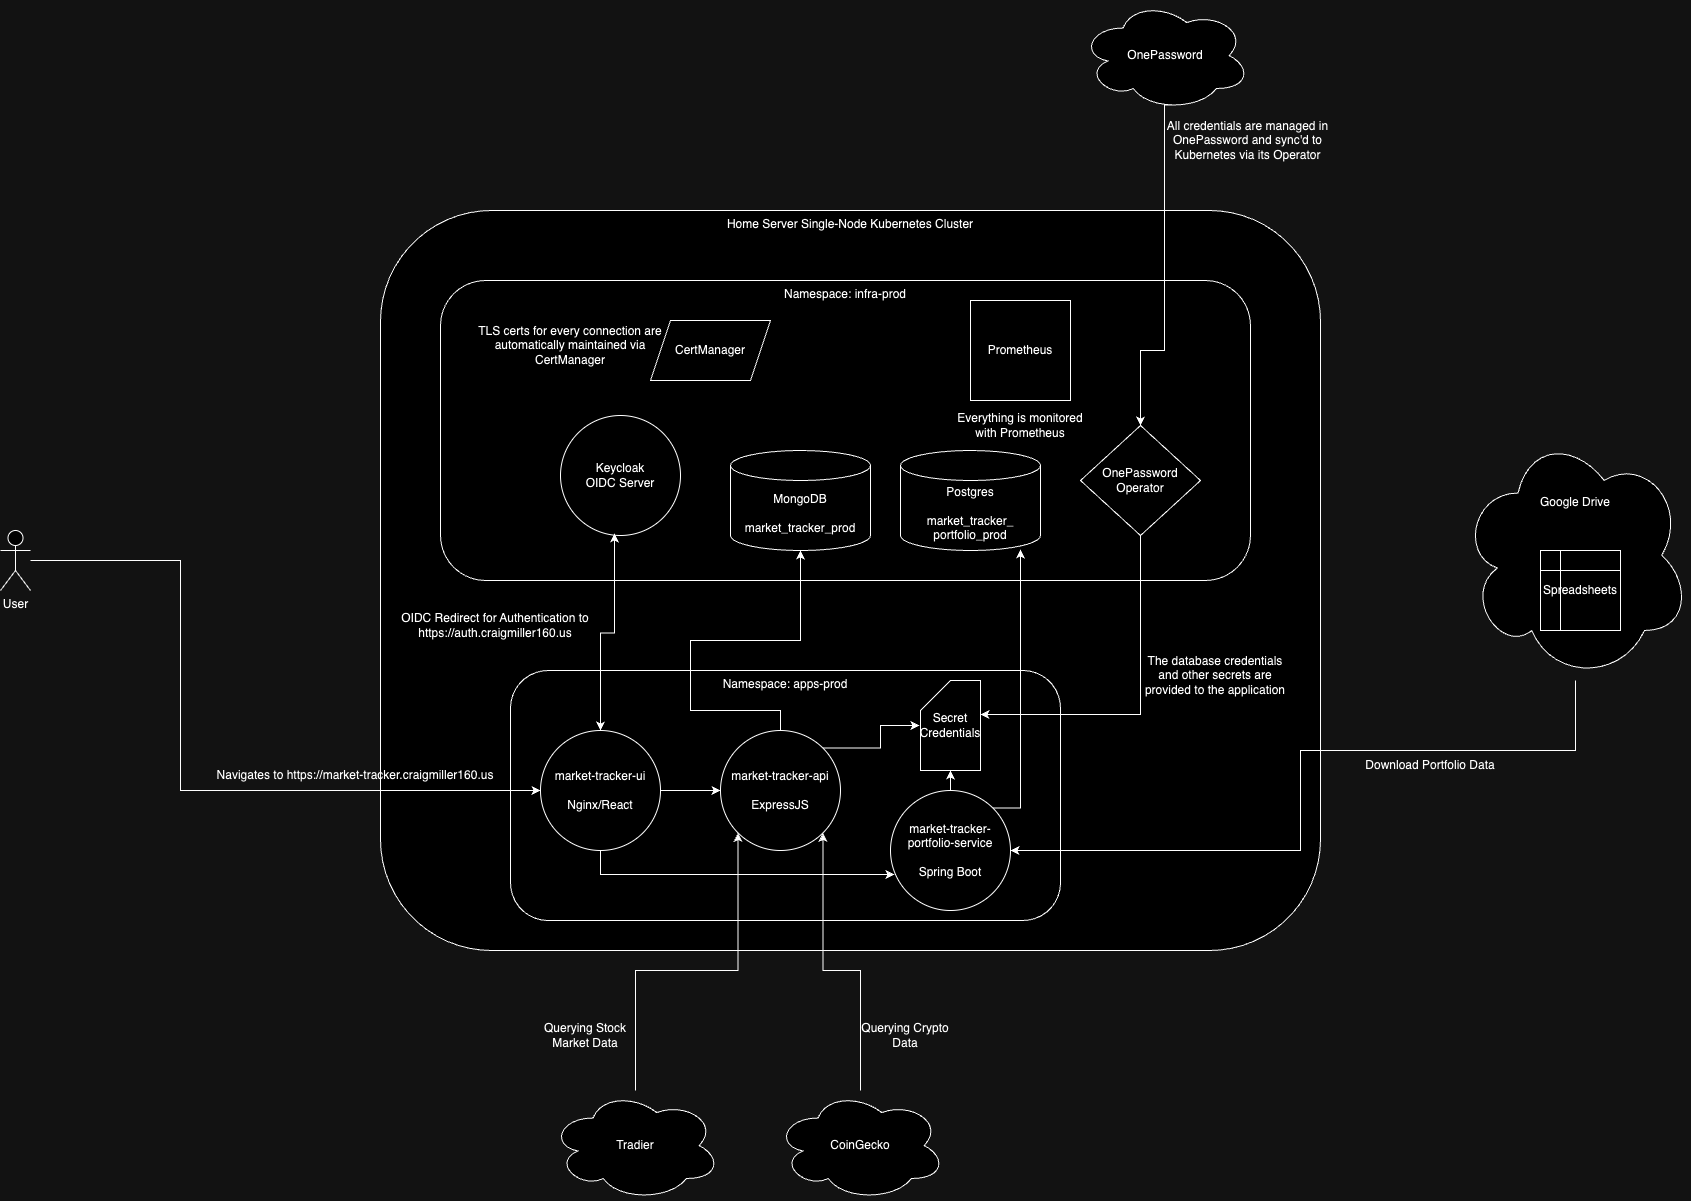

The diagram above was exported from draw.io. Its source (the exported page's mxGraphModel, read from the mxfile embedded in the PNG):
<mxGraphModel dx="2074" dy="2221" grid="1" gridSize="10" guides="1" tooltips="1" connect="1" arrows="1" fold="1" page="1" pageScale="1" pageWidth="850" pageHeight="1100" math="0" shadow="0">
  <root>
    <mxCell id="0" />
    <mxCell id="1" parent="0" />
    <mxCell id="Amae4i2pNvrrq9EUrHnS-1" value="Home Server Single-Node Kubernetes Cluster" style="rounded=1;whiteSpace=wrap;html=1;verticalAlign=top;" parent="1" vertex="1">
      <mxGeometry x="450" y="10" width="940" height="740" as="geometry" />
    </mxCell>
    <mxCell id="_esjdTxtRPPF1MqAPOH7-1" value="User" style="shape=umlActor;verticalLabelPosition=bottom;verticalAlign=top;html=1;outlineConnect=0;" parent="1" vertex="1">
      <mxGeometry x="70" y="330" width="30" height="60" as="geometry" />
    </mxCell>
    <mxCell id="_esjdTxtRPPF1MqAPOH7-3" value="Namespace: infra-prod" style="rounded=1;whiteSpace=wrap;html=1;verticalAlign=top;" parent="1" vertex="1">
      <mxGeometry x="510" y="80" width="810" height="300" as="geometry" />
    </mxCell>
    <mxCell id="_esjdTxtRPPF1MqAPOH7-4" value="MongoDB&lt;br&gt;&lt;br&gt;market_tracker_prod" style="shape=cylinder3;whiteSpace=wrap;html=1;boundedLbl=1;backgroundOutline=1;size=15;verticalAlign=middle;" parent="1" vertex="1">
      <mxGeometry x="800" y="250" width="140" height="100" as="geometry" />
    </mxCell>
    <mxCell id="_esjdTxtRPPF1MqAPOH7-6" value="Namespace: apps-prod" style="rounded=1;whiteSpace=wrap;html=1;verticalAlign=top;" parent="1" vertex="1">
      <mxGeometry x="580" y="470" width="550" height="250" as="geometry" />
    </mxCell>
    <mxCell id="_esjdTxtRPPF1MqAPOH7-9" style="edgeStyle=orthogonalEdgeStyle;rounded=0;orthogonalLoop=1;jettySize=auto;html=1;entryX=0;entryY=0.5;entryDx=0;entryDy=0;" parent="1" source="_esjdTxtRPPF1MqAPOH7-7" target="_esjdTxtRPPF1MqAPOH7-8" edge="1">
      <mxGeometry relative="1" as="geometry" />
    </mxCell>
    <mxCell id="_esjdTxtRPPF1MqAPOH7-7" value="market-tracker-ui&lt;br&gt;&lt;br&gt;Nginx/React" style="ellipse;whiteSpace=wrap;html=1;aspect=fixed;" parent="1" vertex="1">
      <mxGeometry x="610" y="530" width="120" height="120" as="geometry" />
    </mxCell>
    <mxCell id="_esjdTxtRPPF1MqAPOH7-8" value="market-tracker-api&lt;br&gt;&lt;br&gt;ExpressJS" style="ellipse;whiteSpace=wrap;html=1;aspect=fixed;" parent="1" vertex="1">
      <mxGeometry x="790" y="530" width="120" height="120" as="geometry" />
    </mxCell>
    <mxCell id="_esjdTxtRPPF1MqAPOH7-10" style="edgeStyle=orthogonalEdgeStyle;rounded=0;orthogonalLoop=1;jettySize=auto;html=1;exitX=0.5;exitY=0;exitDx=0;exitDy=0;entryX=0.5;entryY=1;entryDx=0;entryDy=0;entryPerimeter=0;" parent="1" source="_esjdTxtRPPF1MqAPOH7-8" target="_esjdTxtRPPF1MqAPOH7-4" edge="1">
      <mxGeometry relative="1" as="geometry">
        <Array as="points">
          <mxPoint x="850" y="510" />
          <mxPoint x="760" y="510" />
          <mxPoint x="760" y="440" />
          <mxPoint x="870" y="440" />
        </Array>
      </mxGeometry>
    </mxCell>
    <mxCell id="_esjdTxtRPPF1MqAPOH7-13" style="edgeStyle=orthogonalEdgeStyle;rounded=0;orthogonalLoop=1;jettySize=auto;html=1;entryX=0;entryY=0.5;entryDx=0;entryDy=0;" parent="1" source="_esjdTxtRPPF1MqAPOH7-1" target="_esjdTxtRPPF1MqAPOH7-7" edge="1">
      <mxGeometry relative="1" as="geometry">
        <Array as="points">
          <mxPoint x="250" y="360" />
          <mxPoint x="250" y="590" />
        </Array>
      </mxGeometry>
    </mxCell>
    <mxCell id="_esjdTxtRPPF1MqAPOH7-16" value="Navigates to https://market-tracker.craigmiller160.us" style="text;html=1;align=center;verticalAlign=middle;whiteSpace=wrap;rounded=0;" parent="1" vertex="1">
      <mxGeometry x="280" y="560" width="290" height="30" as="geometry" />
    </mxCell>
    <mxCell id="_esjdTxtRPPF1MqAPOH7-17" value="OIDC Redirect for Authentication to&lt;br&gt;https://auth.craigmiller160.us" style="text;html=1;align=center;verticalAlign=middle;whiteSpace=wrap;rounded=0;" parent="1" vertex="1">
      <mxGeometry x="460" y="410" width="210" height="30" as="geometry" />
    </mxCell>
    <mxCell id="_esjdTxtRPPF1MqAPOH7-18" value="OnePassword" style="ellipse;shape=cloud;whiteSpace=wrap;html=1;" parent="1" vertex="1">
      <mxGeometry x="1150" y="-200" width="170" height="110" as="geometry" />
    </mxCell>
    <mxCell id="_esjdTxtRPPF1MqAPOH7-19" value="Keycloak&lt;br&gt;OIDC Server" style="ellipse;whiteSpace=wrap;html=1;aspect=fixed;" parent="1" vertex="1">
      <mxGeometry x="630" y="215" width="120" height="120" as="geometry" />
    </mxCell>
    <mxCell id="_esjdTxtRPPF1MqAPOH7-20" style="edgeStyle=orthogonalEdgeStyle;rounded=0;orthogonalLoop=1;jettySize=auto;html=1;exitX=0.5;exitY=0;exitDx=0;exitDy=0;entryX=0.45;entryY=0.983;entryDx=0;entryDy=0;entryPerimeter=0;startArrow=classic;startFill=1;" parent="1" source="_esjdTxtRPPF1MqAPOH7-7" target="_esjdTxtRPPF1MqAPOH7-19" edge="1">
      <mxGeometry relative="1" as="geometry" />
    </mxCell>
    <mxCell id="_esjdTxtRPPF1MqAPOH7-21" value="OnePassword&lt;br&gt;Operator" style="rhombus;whiteSpace=wrap;html=1;" parent="1" vertex="1">
      <mxGeometry x="1150" y="225" width="120" height="110" as="geometry" />
    </mxCell>
    <mxCell id="_esjdTxtRPPF1MqAPOH7-22" style="edgeStyle=orthogonalEdgeStyle;rounded=0;orthogonalLoop=1;jettySize=auto;html=1;entryX=0.55;entryY=0.95;entryDx=0;entryDy=0;entryPerimeter=0;endArrow=none;endFill=0;startArrow=classic;startFill=1;" parent="1" source="_esjdTxtRPPF1MqAPOH7-21" target="_esjdTxtRPPF1MqAPOH7-18" edge="1">
      <mxGeometry relative="1" as="geometry">
        <Array as="points">
          <mxPoint x="1210" y="150" />
          <mxPoint x="1234" y="150" />
        </Array>
      </mxGeometry>
    </mxCell>
    <mxCell id="3bxzICF9pi8v90ehnyar-1" value="Secret&lt;br&gt;Credentials" style="shape=card;whiteSpace=wrap;html=1;" parent="1" vertex="1">
      <mxGeometry x="990" y="480" width="60" height="90" as="geometry" />
    </mxCell>
    <mxCell id="3bxzICF9pi8v90ehnyar-2" style="edgeStyle=orthogonalEdgeStyle;rounded=0;orthogonalLoop=1;jettySize=auto;html=1;exitX=0.5;exitY=1;exitDx=0;exitDy=0;entryX=1;entryY=0.378;entryDx=0;entryDy=0;entryPerimeter=0;" parent="1" source="_esjdTxtRPPF1MqAPOH7-21" target="3bxzICF9pi8v90ehnyar-1" edge="1">
      <mxGeometry relative="1" as="geometry" />
    </mxCell>
    <mxCell id="3bxzICF9pi8v90ehnyar-3" style="edgeStyle=orthogonalEdgeStyle;rounded=0;orthogonalLoop=1;jettySize=auto;html=1;exitX=1;exitY=0;exitDx=0;exitDy=0;entryX=-0.017;entryY=0.5;entryDx=0;entryDy=0;entryPerimeter=0;" parent="1" source="_esjdTxtRPPF1MqAPOH7-8" target="3bxzICF9pi8v90ehnyar-1" edge="1">
      <mxGeometry relative="1" as="geometry" />
    </mxCell>
    <mxCell id="3bxzICF9pi8v90ehnyar-4" value="All credentials are managed in OnePassword and sync'd to Kubernetes via its Operator" style="text;html=1;align=center;verticalAlign=middle;whiteSpace=wrap;rounded=0;" parent="1" vertex="1">
      <mxGeometry x="1230" y="-80" width="175" height="40" as="geometry" />
    </mxCell>
    <mxCell id="3bxzICF9pi8v90ehnyar-5" value="The database credentials and other secrets are provided to the application" style="text;html=1;align=center;verticalAlign=middle;whiteSpace=wrap;rounded=0;" parent="1" vertex="1">
      <mxGeometry x="1210" y="460" width="150" height="30" as="geometry" />
    </mxCell>
    <mxCell id="3bxzICF9pi8v90ehnyar-6" value="CertManager" style="shape=parallelogram;perimeter=parallelogramPerimeter;whiteSpace=wrap;html=1;fixedSize=1;" parent="1" vertex="1">
      <mxGeometry x="720" y="120" width="120" height="60" as="geometry" />
    </mxCell>
    <mxCell id="3bxzICF9pi8v90ehnyar-7" value="TLS certs for every connection are automatically maintained via CertManager" style="text;html=1;align=center;verticalAlign=middle;whiteSpace=wrap;rounded=0;" parent="1" vertex="1">
      <mxGeometry x="540" y="120" width="200" height="50" as="geometry" />
    </mxCell>
    <mxCell id="3bxzICF9pi8v90ehnyar-9" value="Prometheus" style="whiteSpace=wrap;html=1;aspect=fixed;" parent="1" vertex="1">
      <mxGeometry x="1040" y="100" width="100" height="100" as="geometry" />
    </mxCell>
    <mxCell id="3bxzICF9pi8v90ehnyar-10" value="Everything is monitored with Prometheus" style="text;html=1;align=center;verticalAlign=middle;whiteSpace=wrap;rounded=0;" parent="1" vertex="1">
      <mxGeometry x="1015" y="210" width="150" height="30" as="geometry" />
    </mxCell>
    <mxCell id="chiwDA-S3elz8XzasG4C-11" style="edgeStyle=orthogonalEdgeStyle;rounded=0;orthogonalLoop=1;jettySize=auto;html=1;entryX=1;entryY=0.5;entryDx=0;entryDy=0;" edge="1" parent="1" source="chiwDA-S3elz8XzasG4C-1" target="chiwDA-S3elz8XzasG4C-9">
      <mxGeometry relative="1" as="geometry">
        <Array as="points">
          <mxPoint x="1645" y="550" />
          <mxPoint x="1370" y="550" />
          <mxPoint x="1370" y="650" />
        </Array>
      </mxGeometry>
    </mxCell>
    <mxCell id="chiwDA-S3elz8XzasG4C-1" value="&lt;div&gt;&lt;br&gt;&lt;/div&gt;&lt;div&gt;&lt;br&gt;&lt;/div&gt;&lt;div&gt;&lt;br&gt;&lt;/div&gt;&lt;div&gt;&lt;br&gt;&lt;/div&gt;Google Drive" style="ellipse;shape=cloud;whiteSpace=wrap;html=1;verticalAlign=top;" vertex="1" parent="1">
      <mxGeometry x="1530" y="230" width="230" height="250" as="geometry" />
    </mxCell>
    <mxCell id="chiwDA-S3elz8XzasG4C-2" value="Spreadsheets" style="shape=internalStorage;whiteSpace=wrap;html=1;backgroundOutline=1;" vertex="1" parent="1">
      <mxGeometry x="1610" y="350" width="80" height="80" as="geometry" />
    </mxCell>
    <mxCell id="chiwDA-S3elz8XzasG4C-5" style="edgeStyle=orthogonalEdgeStyle;rounded=0;orthogonalLoop=1;jettySize=auto;html=1;entryX=0;entryY=1;entryDx=0;entryDy=0;" edge="1" parent="1" source="chiwDA-S3elz8XzasG4C-3" target="_esjdTxtRPPF1MqAPOH7-8">
      <mxGeometry relative="1" as="geometry" />
    </mxCell>
    <mxCell id="chiwDA-S3elz8XzasG4C-3" value="Tradier" style="ellipse;shape=cloud;whiteSpace=wrap;html=1;" vertex="1" parent="1">
      <mxGeometry x="620" y="890" width="170" height="110" as="geometry" />
    </mxCell>
    <mxCell id="chiwDA-S3elz8XzasG4C-6" style="edgeStyle=orthogonalEdgeStyle;rounded=0;orthogonalLoop=1;jettySize=auto;html=1;entryX=1;entryY=1;entryDx=0;entryDy=0;" edge="1" parent="1" source="chiwDA-S3elz8XzasG4C-4" target="_esjdTxtRPPF1MqAPOH7-8">
      <mxGeometry relative="1" as="geometry" />
    </mxCell>
    <mxCell id="chiwDA-S3elz8XzasG4C-4" value="CoinGecko" style="ellipse;shape=cloud;whiteSpace=wrap;html=1;" vertex="1" parent="1">
      <mxGeometry x="845" y="890" width="170" height="110" as="geometry" />
    </mxCell>
    <mxCell id="chiwDA-S3elz8XzasG4C-7" value="Querying Stock &lt;br&gt;Market Data" style="text;html=1;align=center;verticalAlign=middle;whiteSpace=wrap;rounded=0;" vertex="1" parent="1">
      <mxGeometry x="600" y="820" width="110" height="30" as="geometry" />
    </mxCell>
    <mxCell id="chiwDA-S3elz8XzasG4C-8" value="Querying Crypto Data" style="text;html=1;align=center;verticalAlign=middle;whiteSpace=wrap;rounded=0;" vertex="1" parent="1">
      <mxGeometry x="930" y="820" width="90" height="30" as="geometry" />
    </mxCell>
    <mxCell id="chiwDA-S3elz8XzasG4C-9" value="market-tracker-portfolio-service&lt;br&gt;&lt;br&gt;Spring Boot" style="ellipse;whiteSpace=wrap;html=1;aspect=fixed;" vertex="1" parent="1">
      <mxGeometry x="960" y="590" width="120" height="120" as="geometry" />
    </mxCell>
    <mxCell id="chiwDA-S3elz8XzasG4C-10" style="edgeStyle=orthogonalEdgeStyle;rounded=0;orthogonalLoop=1;jettySize=auto;html=1;exitX=0.5;exitY=1;exitDx=0;exitDy=0;entryX=0.033;entryY=0.7;entryDx=0;entryDy=0;entryPerimeter=0;" edge="1" parent="1" source="_esjdTxtRPPF1MqAPOH7-7" target="chiwDA-S3elz8XzasG4C-9">
      <mxGeometry relative="1" as="geometry" />
    </mxCell>
    <mxCell id="chiwDA-S3elz8XzasG4C-12" style="edgeStyle=orthogonalEdgeStyle;rounded=0;orthogonalLoop=1;jettySize=auto;html=1;exitX=0.5;exitY=0;exitDx=0;exitDy=0;entryX=0.5;entryY=1;entryDx=0;entryDy=0;entryPerimeter=0;" edge="1" parent="1" source="chiwDA-S3elz8XzasG4C-9" target="3bxzICF9pi8v90ehnyar-1">
      <mxGeometry relative="1" as="geometry" />
    </mxCell>
    <mxCell id="chiwDA-S3elz8XzasG4C-13" value="Download Portfolio Data" style="text;html=1;align=center;verticalAlign=middle;whiteSpace=wrap;rounded=0;" vertex="1" parent="1">
      <mxGeometry x="1420" y="550" width="160" height="30" as="geometry" />
    </mxCell>
    <mxCell id="chiwDA-S3elz8XzasG4C-14" value="Postgres&lt;br&gt;&lt;br&gt;market_tracker_&lt;br&gt;portfolio_prod" style="shape=cylinder3;whiteSpace=wrap;html=1;boundedLbl=1;backgroundOutline=1;size=15;verticalAlign=middle;" vertex="1" parent="1">
      <mxGeometry x="970" y="250" width="140" height="100" as="geometry" />
    </mxCell>
    <mxCell id="chiwDA-S3elz8XzasG4C-15" style="edgeStyle=orthogonalEdgeStyle;rounded=0;orthogonalLoop=1;jettySize=auto;html=1;exitX=1;exitY=0;exitDx=0;exitDy=0;" edge="1" parent="1" source="chiwDA-S3elz8XzasG4C-9">
      <mxGeometry relative="1" as="geometry">
        <mxPoint x="1090" y="349" as="targetPoint" />
        <Array as="points">
          <mxPoint x="1090" y="608" />
          <mxPoint x="1090" y="349" />
        </Array>
      </mxGeometry>
    </mxCell>
  </root>
</mxGraphModel>